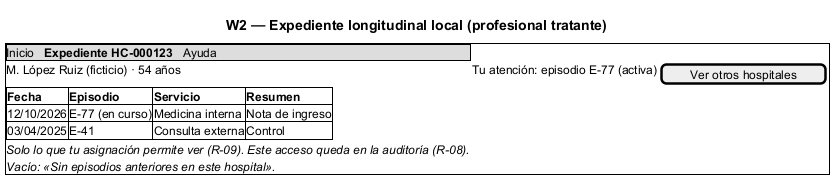

The diagram above was rendered by PlantUML. Its source (embedded in the PNG):
@startsalt
title W2 — Expediente longitudinal local (profesional tratante)
{+
  {* Inicio | <b>Expediente HC-000123</b> | Ayuda }
  M. López Ruiz (ficticio) · 54 años | Tu atención: episodio E-77 (activa) | [Ver otros hospitales]
  {#
    <b>Fecha</b> | <b>Episodio</b> | <b>Servicio</b> | <b>Resumen</b>
    12/10/2026 | E-77 (en curso) | Medicina interna | Nota de ingreso
    03/04/2025 | E-41 | Consulta externa | Control
  }
  <i>Solo lo que tu asignación permite ver (R-09). Este acceso queda en la auditoría (R-08).</i>
  <i>Vacío: «Sin episodios anteriores en este hospital».</i>
}
@endsalt